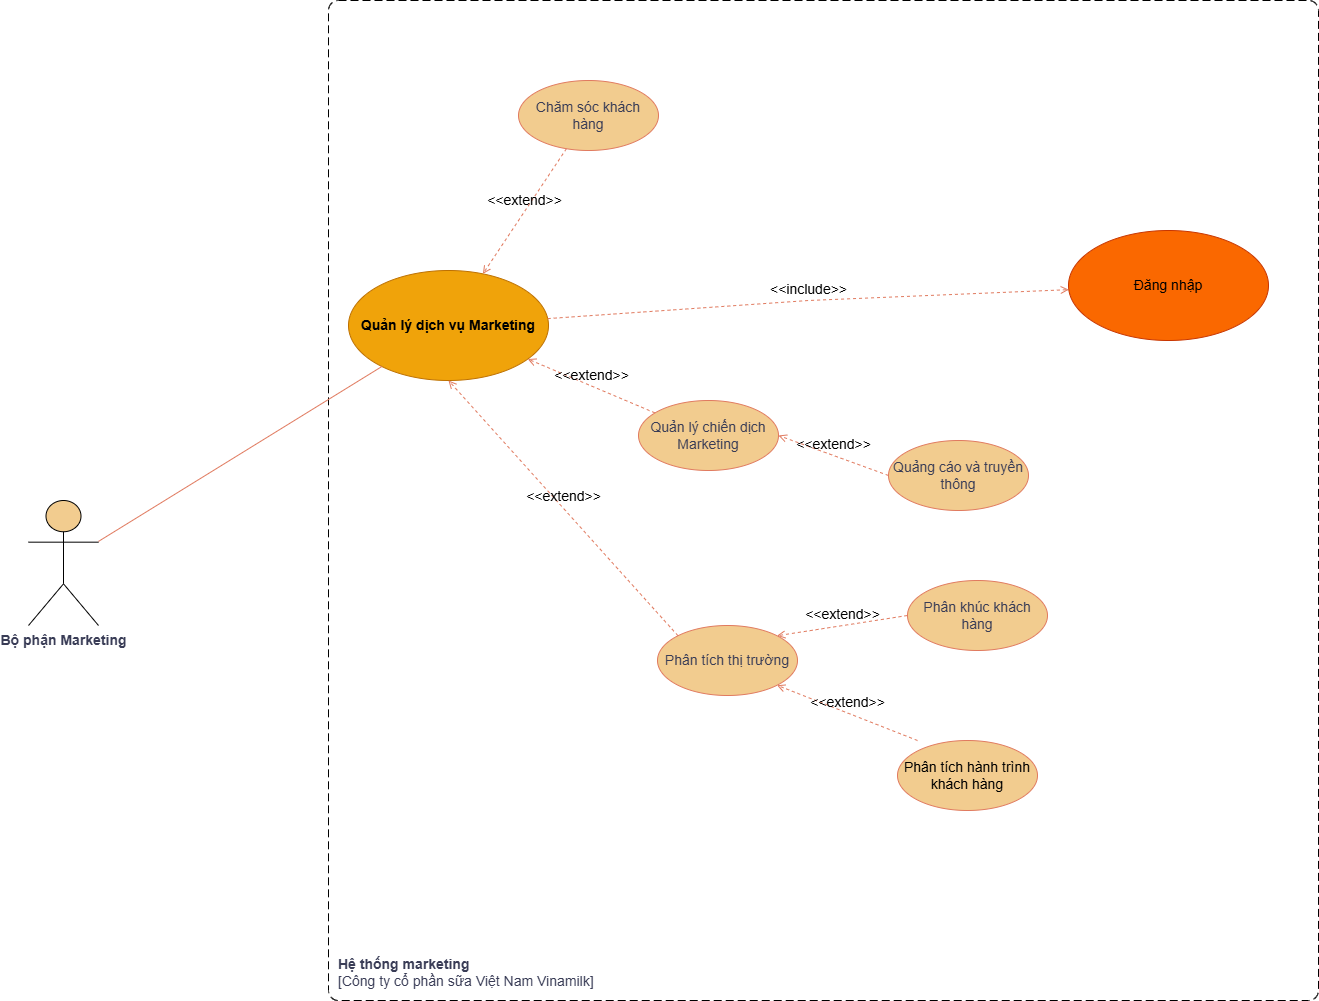

The diagram above was exported from draw.io. Its source (the exported page's mxGraphModel, read from the mxfile embedded in the PNG):
<mxGraphModel dx="1892" dy="562" grid="1" gridSize="10" guides="1" tooltips="1" connect="1" arrows="1" fold="1" page="1" pageScale="1" pageWidth="850" pageHeight="1100" math="0" shadow="0">
  <root>
    <mxCell id="0" />
    <mxCell id="1" parent="0" />
    <object placeholders="1" c4Name="Hệ thống marketing" c4Type="SystemScopeBoundary" c4Application="Công ty cổ phần sữa Việt Nam Vinamilk" label="&lt;font&gt;&lt;b&gt;&lt;div style=&quot;text-align: left&quot;&gt;%c4Name%&lt;/div&gt;&lt;/b&gt;&lt;/font&gt;&lt;div style=&quot;text-align: left&quot;&gt;[%c4Application%]&lt;/div&gt;" id="DA0jpQ31rZ7lDbFDspW1-1">
      <mxCell style="rounded=1;fontSize=14;whiteSpace=wrap;html=1;dashed=1;arcSize=20;fillColor=none;strokeColor=#000000;fontColor=#393C56;labelBackgroundColor=none;align=left;verticalAlign=bottom;labelBorderColor=none;spacingTop=0;spacing=10;dashPattern=8 4;metaEdit=1;rotatable=0;perimeter=rectanglePerimeter;noLabel=0;labelPadding=0;allowArrows=0;connectable=0;expand=0;recursiveResize=0;editable=1;pointerEvents=0;absoluteArcSize=1;points=[[0.25,0,0],[0.5,0,0],[0.75,0,0],[1,0.25,0],[1,0.5,0],[1,0.75,0],[0.75,1,0],[0.5,1,0],[0.25,1,0],[0,0.75,0],[0,0.5,0],[0,0.25,0]];" parent="1" vertex="1">
        <mxGeometry x="80" y="330" width="990" height="1000" as="geometry" />
      </mxCell>
    </object>
    <mxCell id="DA0jpQ31rZ7lDbFDspW1-3" value="Bộ phận Marketing" style="shape=umlActor;verticalLabelPosition=bottom;verticalAlign=top;html=1;labelBackgroundColor=none;fillColor=#F2CC8F;strokeColor=light-dark(#000000, #b9624b);fontColor=#393C56;fontSize=14;fontStyle=1" parent="1" vertex="1">
      <mxGeometry x="-220" y="830" width="70" height="125" as="geometry" />
    </mxCell>
    <mxCell id="DA0jpQ31rZ7lDbFDspW1-5" value="Quản lý dịch vụ Marketing" style="ellipse;whiteSpace=wrap;html=1;labelBackgroundColor=none;fillColor=#f0a30a;strokeColor=#BD7000;fontColor=#000000;fontSize=14;fontStyle=1" parent="1" vertex="1">
      <mxGeometry x="100" y="600" width="200" height="110" as="geometry" />
    </mxCell>
    <mxCell id="DA0jpQ31rZ7lDbFDspW1-25" value="Chăm sóc khách hàng" style="ellipse;whiteSpace=wrap;html=1;labelBackgroundColor=none;fillColor=#F2CC8F;strokeColor=#E07A5F;fontColor=#393C56;fontSize=14;" parent="1" vertex="1">
      <mxGeometry x="270" y="410" width="140" height="70" as="geometry" />
    </mxCell>
    <mxCell id="DA0jpQ31rZ7lDbFDspW1-27" value="Quản lý chiến dịch Marketing" style="ellipse;whiteSpace=wrap;html=1;labelBackgroundColor=none;fillColor=#F2CC8F;strokeColor=#E07A5F;fontColor=#393C56;fontSize=14;" parent="1" vertex="1">
      <mxGeometry x="390" y="730" width="140" height="70" as="geometry" />
    </mxCell>
    <mxCell id="DA0jpQ31rZ7lDbFDspW1-29" value="&amp;lt;&amp;lt;extend&amp;gt;&amp;gt;" style="html=1;verticalAlign=bottom;labelBackgroundColor=none;endArrow=open;endFill=0;dashed=1;rounded=0;strokeColor=#E07A5F;fontColor=default;fontSize=14;" parent="1" source="DA0jpQ31rZ7lDbFDspW1-25" target="DA0jpQ31rZ7lDbFDspW1-5" edge="1">
      <mxGeometry width="160" relative="1" as="geometry">
        <mxPoint x="400" y="480" as="sourcePoint" />
        <mxPoint x="560" y="480" as="targetPoint" />
      </mxGeometry>
    </mxCell>
    <mxCell id="DA0jpQ31rZ7lDbFDspW1-31" value="&amp;lt;&amp;lt;extend&amp;gt;&amp;gt;" style="html=1;verticalAlign=bottom;labelBackgroundColor=none;endArrow=open;endFill=0;dashed=1;rounded=0;strokeColor=#E07A5F;fontColor=default;fontSize=14;" parent="1" source="DA0jpQ31rZ7lDbFDspW1-27" target="DA0jpQ31rZ7lDbFDspW1-5" edge="1">
      <mxGeometry width="160" relative="1" as="geometry">
        <mxPoint x="200" y="740" as="sourcePoint" />
        <mxPoint x="360" y="740" as="targetPoint" />
        <Array as="points" />
      </mxGeometry>
    </mxCell>
    <mxCell id="DA0jpQ31rZ7lDbFDspW1-43" value="Đăng nhập" style="ellipse;whiteSpace=wrap;html=1;labelBackgroundColor=none;fillColor=#fa6800;strokeColor=#C73500;fontColor=#000000;fontSize=14;" parent="1" vertex="1">
      <mxGeometry x="820" y="560" width="200" height="110" as="geometry" />
    </mxCell>
    <mxCell id="DA0jpQ31rZ7lDbFDspW1-46" value="&amp;lt;&amp;lt;include&amp;gt;&amp;gt;" style="html=1;verticalAlign=bottom;labelBackgroundColor=none;endArrow=open;endFill=0;dashed=1;rounded=0;strokeColor=#E07A5F;fontColor=default;fontSize=14;" parent="1" source="DA0jpQ31rZ7lDbFDspW1-5" target="DA0jpQ31rZ7lDbFDspW1-43" edge="1">
      <mxGeometry width="160" relative="1" as="geometry">
        <mxPoint x="630" y="610" as="sourcePoint" />
        <mxPoint x="790" y="610" as="targetPoint" />
        <Array as="points">
          <mxPoint x="560" y="630" />
        </Array>
      </mxGeometry>
    </mxCell>
    <mxCell id="DA0jpQ31rZ7lDbFDspW1-52" value="" style="endArrow=none;html=1;rounded=0;labelBackgroundColor=none;strokeColor=#E07A5F;fontColor=default;fontSize=14;" parent="1" source="DA0jpQ31rZ7lDbFDspW1-3" target="DA0jpQ31rZ7lDbFDspW1-5" edge="1">
      <mxGeometry width="50" height="50" relative="1" as="geometry">
        <mxPoint x="-110" y="690" as="sourcePoint" />
        <mxPoint x="-60" y="640" as="targetPoint" />
      </mxGeometry>
    </mxCell>
    <mxCell id="ZNjqp6GrvclF1l2-5kGj-1" value="Quảng cáo và truyền thông" style="ellipse;whiteSpace=wrap;html=1;labelBackgroundColor=none;fillColor=#F2CC8F;strokeColor=#E07A5F;fontColor=#393C56;fontSize=14;" parent="1" vertex="1">
      <mxGeometry x="640" y="770" width="140" height="70" as="geometry" />
    </mxCell>
    <mxCell id="ZNjqp6GrvclF1l2-5kGj-2" value="&amp;lt;&amp;lt;extend&amp;gt;&amp;gt;" style="html=1;verticalAlign=bottom;labelBackgroundColor=none;endArrow=open;endFill=0;dashed=1;rounded=0;strokeColor=#E07A5F;fontColor=default;fontSize=14;exitX=0;exitY=0.5;exitDx=0;exitDy=0;entryX=1;entryY=0.5;entryDx=0;entryDy=0;" parent="1" source="ZNjqp6GrvclF1l2-5kGj-1" target="DA0jpQ31rZ7lDbFDspW1-27" edge="1">
      <mxGeometry width="160" relative="1" as="geometry">
        <mxPoint x="412" y="811" as="sourcePoint" />
        <mxPoint x="272" y="708" as="targetPoint" />
        <Array as="points" />
      </mxGeometry>
    </mxCell>
    <mxCell id="FJTR6wvmvnCm2g9ntwCe-1" value="Phân tích thị trường" style="ellipse;whiteSpace=wrap;html=1;labelBackgroundColor=none;fillColor=#F2CC8F;strokeColor=#E07A5F;fontColor=#393C56;fontSize=14;" parent="1" vertex="1">
      <mxGeometry x="409" y="955" width="140" height="70" as="geometry" />
    </mxCell>
    <mxCell id="FJTR6wvmvnCm2g9ntwCe-2" value="&amp;lt;&amp;lt;extend&amp;gt;&amp;gt;" style="html=1;verticalAlign=bottom;labelBackgroundColor=none;endArrow=open;endFill=0;dashed=1;rounded=0;strokeColor=#E07A5F;fontColor=default;fontSize=14;exitX=0;exitY=0;exitDx=0;exitDy=0;entryX=0.5;entryY=1;entryDx=0;entryDy=0;" parent="1" source="FJTR6wvmvnCm2g9ntwCe-1" target="DA0jpQ31rZ7lDbFDspW1-5" edge="1">
      <mxGeometry width="160" relative="1" as="geometry">
        <mxPoint x="417" y="752" as="sourcePoint" />
        <mxPoint x="289" y="699" as="targetPoint" />
        <Array as="points" />
      </mxGeometry>
    </mxCell>
    <mxCell id="WQEPvJQsurlnqkk0ZqME-1" value="Phân khúc khách hàng" style="ellipse;whiteSpace=wrap;html=1;labelBackgroundColor=none;fillColor=#F2CC8F;strokeColor=#E07A5F;fontColor=#393C56;fontSize=14;" parent="1" vertex="1">
      <mxGeometry x="659" y="910" width="140" height="70" as="geometry" />
    </mxCell>
    <mxCell id="WQEPvJQsurlnqkk0ZqME-2" value="&lt;span style=&quot;color: rgb(0, 0, 0);&quot;&gt;Phân tích hành trình khách hàng&lt;/span&gt;" style="ellipse;whiteSpace=wrap;html=1;labelBackgroundColor=none;fillColor=#F2CC8F;strokeColor=#E07A5F;fontColor=#393C56;fontSize=14;" parent="1" vertex="1">
      <mxGeometry x="649" y="1070" width="140" height="70" as="geometry" />
    </mxCell>
    <mxCell id="WQEPvJQsurlnqkk0ZqME-3" value="&amp;lt;&amp;lt;extend&amp;gt;&amp;gt;" style="html=1;verticalAlign=bottom;labelBackgroundColor=none;endArrow=open;endFill=0;dashed=1;rounded=0;strokeColor=#E07A5F;fontColor=default;fontSize=14;exitX=0;exitY=0.5;exitDx=0;exitDy=0;entryX=1;entryY=0;entryDx=0;entryDy=0;" parent="1" source="WQEPvJQsurlnqkk0ZqME-1" target="FJTR6wvmvnCm2g9ntwCe-1" edge="1">
      <mxGeometry width="160" relative="1" as="geometry">
        <mxPoint x="669" y="839" as="sourcePoint" />
        <mxPoint x="519" y="751" as="targetPoint" />
        <Array as="points" />
      </mxGeometry>
    </mxCell>
    <mxCell id="WQEPvJQsurlnqkk0ZqME-4" value="&amp;lt;&amp;lt;extend&amp;gt;&amp;gt;" style="html=1;verticalAlign=bottom;labelBackgroundColor=none;endArrow=open;endFill=0;dashed=1;rounded=0;strokeColor=#E07A5F;fontColor=default;fontSize=14;entryX=1;entryY=1;entryDx=0;entryDy=0;" parent="1" target="FJTR6wvmvnCm2g9ntwCe-1" edge="1">
      <mxGeometry width="160" relative="1" as="geometry">
        <mxPoint x="669" y="1070" as="sourcePoint" />
        <mxPoint x="539" y="976" as="targetPoint" />
        <Array as="points" />
      </mxGeometry>
    </mxCell>
  </root>
</mxGraphModel>